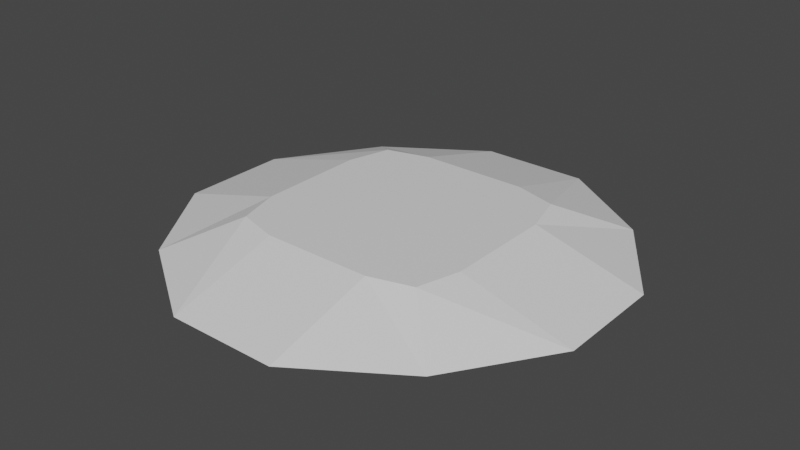 # Source: CenterRamp.blend  (saved by Blender 4.3.34; exported with 4.5.12 LTS)
import bpy
from mathutils import Matrix  # noqa: F401  (used for matrix-valued properties, if any)

bpy.ops.wm.read_factory_settings(use_empty=True)
scene = bpy.context.scene
scene.name = 'Scene'

# ---- collections
col_collection = bpy.data.collections.new('Collection'); scene.collection.children.link(col_collection)

# ---- materials (node trees are filled in below, after node groups)
mat_material = bpy.data.materials.new('Material')
mat_material.alpha_threshold = 0.0
mat_material.use_transparent_shadow = False
mat_material.roughness = 0.5
mat_material.line_color = (0.0, 0.0, 0.0, 1.0)

# ---- material node trees
mat_material.use_nodes = True; mat_material.node_tree.nodes.clear()
_N = mat_material.node_tree.nodes; _L = mat_material.node_tree.links
n0 = _N.new('ShaderNodeOutputMaterial'); n0.name = 'Material Output'; n0.location = (300, 300)
n1 = _N.new('ShaderNodeBsdfPrincipled'); n1.name = 'Principled BSDF'; n1.location = (10, 300)
n1.distribution = 'GGX'
n1.subsurface_method = 'RANDOM_WALK_SKIN'
n1.inputs[3].default_value = 1.45
n1.inputs[27].default_value = (0.0, 0.0, 0.0, 1.0)
n1.inputs[28].default_value = 1.0
_L.new(n1.outputs[0], n0.inputs[0])
n0.is_active_output = True

# ---- world
world_world = bpy.data.worlds.new('World'); scene.world = world_world
world_world.use_nodes = True; world_world.node_tree.nodes.clear()
_N = world_world.node_tree.nodes; _L = world_world.node_tree.links
n0 = _N.new('ShaderNodeOutputWorld'); n0.name = 'World Output'; n0.location = (300, 300)
n1 = _N.new('ShaderNodeBackground'); n1.name = 'Background'; n1.location = (10, 300)
n1.inputs[0].default_value = (0.05088, 0.05088, 0.05088, 1.0)
_L.new(n1.outputs[0], n0.inputs[0])
n0.is_active_output = True
world_world.color = (0.05088, 0.05088, 0.05088)
world_world.use_sun_shadow = False
world_world.sun_shadow_jitter_overblur = 0.0

# ---- meshes
me_cube = bpy.data.meshes.new('Cube')
me_cube.from_pydata([(1.78, 1.78, -0.4494), (2.805, 2.805, -1.0), (1.78, -1.78, -0.4494), (2.805, -2.805, -1.0), (-1.78, 1.78, -0.4494), (-2.805, 2.805, -1.0), (-1.78, -1.78, -0.4494), (-2.805, -2.805, -1.0), (2.0, 1.0, -0.4494), (4.0, 1.0, -1.0), (2.0, -1.0, -0.4494), (4.0, -1.0, -1.0), (-1.0, -4.0, -1.0), (-1.0, -2.0, -0.4494), (1.0, -2.0, -0.4494), (1.0, -4.0, -1.0), (-4.0, 1.0, -1.0), (-4.0, -1.0, -1.0), (-2.0, -1.0, -0.4494), (-2.0, 1.0, -0.4494), (1.0, 4.0, -1.0), (-1.0, 4.0, -1.0), (1.0, 2.0, -0.4494), (-1.0, 2.0, -0.4494)], [], [(0, 4, 6, 2), (6, 7, 12, 13), (6, 4, 19, 18), (5, 1, 3, 7), (0, 2, 10, 8), (5, 4, 23, 21), (9, 8, 10, 11), (2, 3, 11, 10), (1, 0, 8, 9), (3, 1, 9, 11), (15, 14, 13, 12), (7, 3, 15, 12), (2, 6, 13, 14), (3, 2, 14, 15), (17, 18, 19, 16), (4, 5, 16, 19), (7, 6, 18, 17), (5, 7, 17, 16), (21, 23, 22, 20), (1, 5, 21, 20), (4, 0, 22, 23), (0, 1, 20, 22)])
_uv = me_cube.uv_layers.new(name='UVMap')
_uv.uv.foreach_set('vector', [0.625, 0.5, 0.875, 0.5, 0.875, 0.75, 0.625, 0.75, 0.625, 0.0, 0.375, 0.0, 0.375, 0.0, 0.625, 0.0, 0.875, 0.75, 0.875, 0.5, 0.875, 0.5, 0.875, 0.75, 0.125, 0.5, 0.375, 0.5, 0.375, 0.75, 0.125, 0.75, 0.625, 0.5, 0.625, 0.75, 0.625, 0.75, 0.625, 0.5, 0.375, 0.25, 0.625, 0.25, 0.625, 0.25, 0.375, 0.25, 0.375, 0.5, 0.625, 0.5, 0.625, 0.75, 0.375, 0.75, 0.625, 0.75, 0.375, 0.75, 0.375, 0.75, 0.625, 0.75, 0.375, 0.5, 0.625, 0.5, 0.625, 0.5, 0.375, 0.5, 0.375, 0.75, 0.375, 0.5, 0.375, 0.5, 0.375, 0.75, 0.375, 0.75, 0.625, 0.75, 0.625, 1.0, 0.375, 1.0, 0.125, 0.75, 0.375, 0.75, 0.375, 0.75, 0.125, 0.75, 0.625, 0.75, 0.875, 0.75, 0.875, 0.75, 0.625, 0.75, 0.375, 0.75, 0.625, 0.75, 0.625, 0.75, 0.375, 0.75, 0.375, 0.0, 0.625, 0.0, 0.625, 0.25, 0.375, 0.25, 0.625, 0.25, 0.375, 0.25, 0.375, 0.25, 0.625, 0.25, 0.375, 0.0, 0.625, 0.0, 0.625, 0.0, 0.375, 0.0, 0.125, 0.5, 0.125, 0.75, 0.125, 0.75, 0.125, 0.5, 0.375, 0.25, 0.625, 0.25, 0.625, 0.5, 0.375, 0.5, 0.375, 0.5, 0.125, 0.5, 0.125, 0.5, 0.375, 0.5, 0.875, 0.5, 0.625, 0.5, 0.625, 0.5, 0.875, 0.5, 0.625, 0.5, 0.375, 0.5, 0.375, 0.5, 0.625, 0.5])
me_cube.materials.append(mat_material)
me_cube.use_mirror_vertex_groups = False
me_cube.update()

# ---- objects
ob_cube = bpy.data.objects.new('Cube', me_cube)

# ---- transforms, parenting, visibility, modifiers, constraints
ob_cube.location = (0.0, 0.0, 0.0)
ob_cube.lock_rotations_4d = False
ob_cube.empty_display_type = 'ARROWS'
ob_cube.lineart.crease_threshold = 0.0

# ---- collection membership
col_collection.objects.link(ob_cube)

# ---- scene / render settings (as saved in the file)
scene.frame_start = 1; scene.frame_end = 250; scene.frame_set(1)
scene.render.engine = 'BLENDER_EEVEE_NEXT'
scene.cycles.sampling_pattern = 'TABULATED_SOBOL'
scene.view_settings.view_transform = 'Filmic'
bpy.context.view_layer.update()

# ---- added for rendering (the .blend has no active camera and no usable light): camera, sun
cam_auto = bpy.data.cameras.new('AutoCamera')
cam_auto.lens = 50.0
cam_auto.sensor_width = 36.0
cam_auto.clip_end = 1000.0
ob_auto_camera = bpy.data.objects.new('AutoCamera', cam_auto)
scene.collection.objects.link(ob_auto_camera)
ob_auto_camera.location = (10.4801, -12.5761, 7.65937)
ob_auto_camera.rotation_euler = (1.09748, -7.21219e-08, 0.694738)
scene.camera = ob_auto_camera
light_auto_sun = bpy.data.lights.new('AutoSun', 'SUN')
light_auto_sun.energy = 3.0
light_auto_sun.angle = 0.0523599
ob_auto_sun = bpy.data.objects.new('AutoSun', light_auto_sun)
scene.collection.objects.link(ob_auto_sun)
ob_auto_sun.rotation_euler = (0.872665, 0.174533, 0.523599)
bpy.context.view_layer.update()
